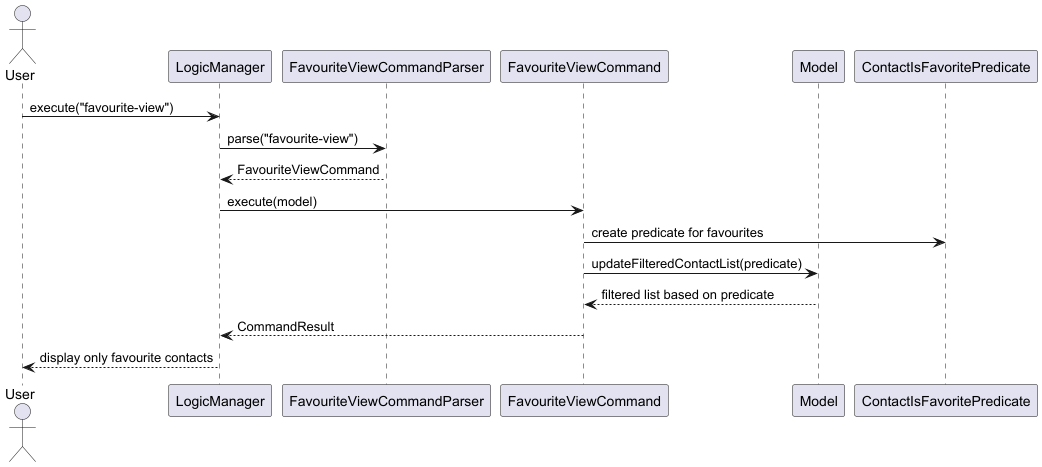

The diagram above was rendered by PlantUML. Its source (embedded in the PNG):
@startuml
actor User
participant "LogicManager" as Logic
participant "FavouriteViewCommandParser" as Parser
participant "FavouriteViewCommand" as Command
participant "Model" as Model
participant "ContactIsFavoritePredicate" as Predicate

User -> Logic : execute("favourite-view")
Logic -> Parser : parse("favourite-view")
Parser --> Logic : FavouriteViewCommand

Logic -> Command : execute(model)
Command -> Predicate : create predicate for favourites
Command -> Model : updateFilteredContactList(predicate)
Model --> Command : filtered list based on predicate
Command --> Logic : CommandResult
Logic --> User : display only favourite contacts
@enduml